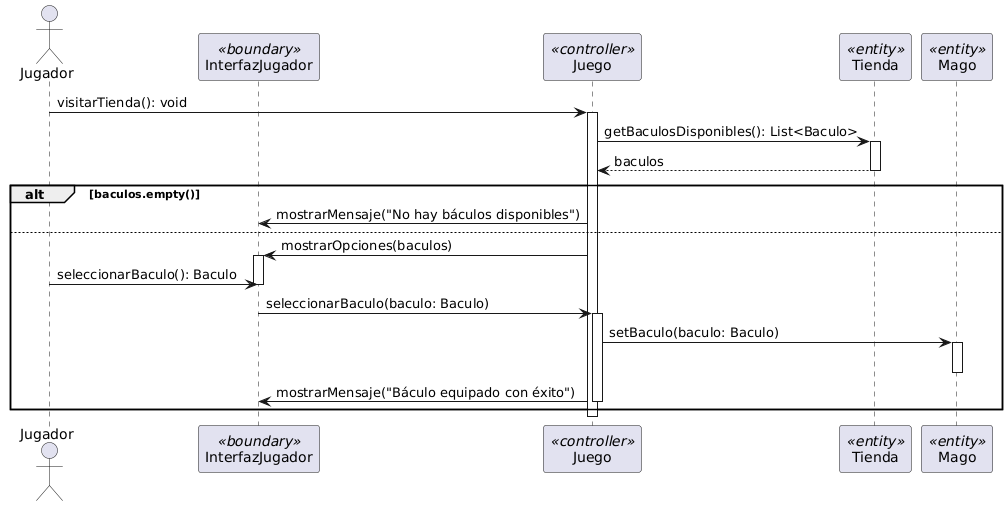

The diagram above was rendered by PlantUML. Its source (embedded in the PNG):
@startuml
actor Jugador
participant InterfazJugador <<boundary>>
participant Juego <<controller>>
participant Tienda <<entity>>
participant Mago <<entity>>

' Inicio
Jugador -> Juego: visitarTienda(): void
activate Juego

' Obtener báculos
Juego -> Tienda: getBaculosDisponibles(): List<Baculo>
activate Tienda
Tienda --> Juego: baculos
deactivate Tienda

' Decidir flujo según disponibilidad
alt baculos.empty()
    Juego -> InterfazJugador: mostrarMensaje("No hay báculos disponibles")
else
    Juego -> InterfazJugador: mostrarOpciones(baculos)
    activate InterfazJugador
    Jugador -> InterfazJugador: seleccionarBaculo(): Baculo
    deactivate InterfazJugador

    InterfazJugador -> Juego: seleccionarBaculo(baculo: Baculo)
    activate Juego
    Juego -> Mago: setBaculo(baculo: Baculo)
    activate Mago
    deactivate Mago

    Juego -> InterfazJugador: mostrarMensaje("Báculo equipado con éxito")
    deactivate Juego
end

deactivate Juego
@enduml